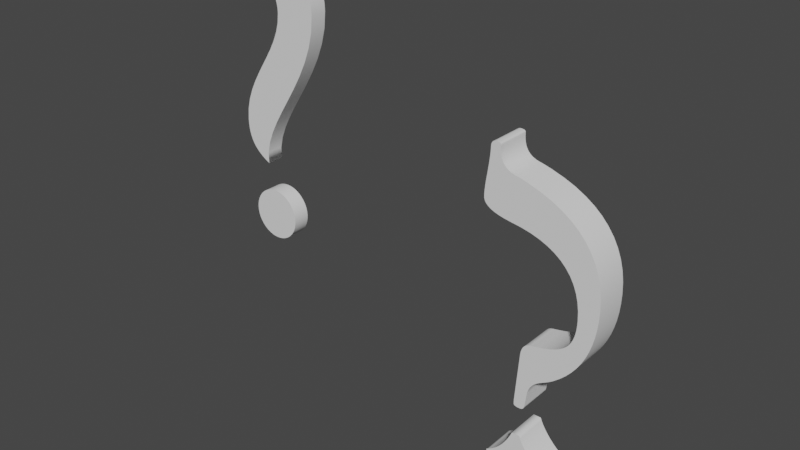 # Source: Question_mark.blend  (saved by Blender 2.81.16; exported with 4.5.12 LTS)
import bpy
from mathutils import Matrix  # noqa: F401  (used for matrix-valued properties, if any)

bpy.ops.wm.read_factory_settings(use_empty=True)
scene = bpy.context.scene
scene.name = 'Scene'

# ---- collections
col_collection = bpy.data.collections.new('Collection'); scene.collection.children.link(col_collection)

# ---- world
world_world = bpy.data.worlds.new('World'); scene.world = world_world
world_world.use_nodes = True; world_world.node_tree.nodes.clear()
_N = world_world.node_tree.nodes; _L = world_world.node_tree.links
n0 = _N.new('ShaderNodeOutputWorld'); n0.name = 'World Output'; n0.location = (300, 300)
n1 = _N.new('ShaderNodeBackground'); n1.name = 'Background'; n1.location = (10, 300)
n1.inputs[0].default_value = (0.05088, 0.05088, 0.05088, 1.0)
_L.new(n1.outputs[0], n0.inputs[0])
n0.is_active_output = True
world_world.color = (0.05088, 0.05088, 0.05088)
world_world.use_sun_shadow = False
world_world.sun_shadow_jitter_overblur = 0.0

# ---- meshes
me_text = bpy.data.meshes.new('Text')
me_text.from_pydata([(-0.03572, -0.1858, 0.02), (-0.03266, -0.1843, 0.02), (-0.02969, -0.1825, 0.02), (-0.02682, -0.1804, 0.02), (-0.02403, -0.1781, 0.02), (-0.02134, -0.1755, 0.02), (-0.01873, -0.1726, 0.02), (-0.01622, -0.1695, 0.02), (-0.0138, -0.166, 0.02), (-0.01147, -0.1623, 0.02), (-0.009227, -0.1583, 0.02), (-0.007077, -0.1541, 0.02), (-0.005018, -0.1495, 0.02), (0.0038, -0.1495, 0.02), (0.005111, -0.1527, 0.02), (0.006648, -0.1558, 0.02), (0.008413, -0.1589, 0.02), (0.0104, -0.162, 0.02), (0.01262, -0.1651, 0.02), (0.01507, -0.1682, 0.02), (0.01774, -0.1713, 0.02), (0.02064, -0.1743, 0.02), (0.02376, -0.1774, 0.02), (0.02711, -0.1804, 0.02), (0.03069, -0.1834, 0.02), (0.0345, -0.1864, 0.02), (0.0345, -0.193, 0.02), (0.03111, -0.1959, 0.02), (0.02793, -0.1988, 0.02), (0.02495, -0.2017, 0.02), (0.02216, -0.2046, 0.02), (0.01958, -0.2075, 0.02), (0.01719, -0.2103, 0.02), (0.015, -0.2132, 0.02), (0.01302, -0.216, 0.02), (0.01123, -0.2189, 0.02), (0.009642, -0.2217, 0.02), (0.008254, -0.2245, 0.02), (0.007066, -0.2272, 0.02), (-0.001426, -0.2272, 0.02), (-0.003061, -0.2235, 0.02), (-0.004918, -0.2199, 0.02), (-0.006998, -0.2164, 0.02), (-0.0093, -0.2132, 0.02), (-0.01182, -0.2101, 0.02), (-0.01457, -0.2072, 0.02), (-0.01754, -0.2045, 0.02), (-0.02073, -0.202, 0.02), (-0.02414, -0.1996, 0.02), (-0.02778, -0.1974, 0.02), (-0.03164, -0.1954, 0.02), (-0.03572, -0.1936, 0.02), (0.02535, -0.07407, 0.02), (0.0231, -0.07537, 0.02), (0.02102, -0.07674, 0.02), (0.01911, -0.0782, 0.02), (0.01737, -0.07973, 0.02), (0.01581, -0.08135, 0.02), (0.01441, -0.08305, 0.02), (0.01319, -0.08484, 0.02), (0.01215, -0.0867, 0.02), (0.01127, -0.08865, 0.02), (0.01057, -0.09068, 0.02), (0.01004, -0.09278, 0.02), (0.009678, -0.09498, 0.02), (0.007719, -0.1103, 0.02), (0.007578, -0.1112, 0.02), (0.007374, -0.1119, 0.02), (0.007106, -0.1126, 0.02), (0.006775, -0.1132, 0.02), (0.006381, -0.1138, 0.02), (0.005922, -0.1142, 0.02), (0.005401, -0.1146, 0.02), (0.004816, -0.115, 0.02), (0.004167, -0.1152, 0.02), (0.003455, -0.1154, 0.02), (0.002679, -0.1155, 0.02), (0.00184, -0.1155, 0.02), (0.0007448, -0.1155, 0.02), (-0.0002554, -0.1155, 0.02), (-0.00116, -0.1154, 0.02), (-0.00197, -0.1153, 0.02), (-0.002684, -0.1151, 0.02), (-0.003304, -0.1149, 0.02), (-0.003827, -0.1147, 0.02), (-0.004256, -0.1144, 0.02), (-0.004589, -0.1141, 0.02), (-0.004828, -0.1137, 0.02), (-0.00497, -0.1134, 0.02), (-0.005018, -0.1129, 0.02), (-0.005018, -0.108, 0.02), (-0.0007725, -0.05252, 0.02), (-0.0005412, -0.05026, 0.02), (-0.0001738, -0.04818, 0.02), (0.0003297, -0.04627, 0.02), (0.0009693, -0.04454, 0.02), (0.001745, -0.04297, 0.02), (0.002657, -0.04158, 0.02), (0.003704, -0.04036, 0.02), (0.004888, -0.03931, 0.02), (0.006208, -0.03844, 0.02), (0.007664, -0.03773, 0.02), (0.009256, -0.0372, 0.02), (0.01098, -0.03684, 0.02), (0.01132, -0.03679, 0.02), (0.01166, -0.03673, 0.02), (0.01203, -0.03666, 0.02), (0.0124, -0.03659, 0.02), (0.01279, -0.03651, 0.02), (0.01319, -0.03644, 0.02), (0.0136, -0.03635, 0.02), (0.01403, -0.03626, 0.02), (0.01447, -0.03617, 0.02), (0.01493, -0.03607, 0.02), (0.0154, -0.03597, 0.02), (0.01588, -0.03586, 0.02), (0.01971, -0.03517, 0.02), (0.02335, -0.03439, 0.02), (0.02681, -0.03353, 0.02), (0.03009, -0.03258, 0.02), (0.03318, -0.03155, 0.02), (0.03609, -0.03043, 0.02), (0.03882, -0.02924, 0.02), (0.04136, -0.02795, 0.02), (0.04371, -0.02659, 0.02), (0.04589, -0.02514, 0.02), (0.04788, -0.0236, 0.02), (0.04968, -0.02198, 0.02), (0.05133, -0.02023, 0.02), (0.05283, -0.01831, 0.02), (0.05419, -0.0162, 0.02), (0.0554, -0.01391, 0.02), (0.05647, -0.01144, 0.02), (0.0574, -0.008798, 0.02), (0.05819, -0.005973, 0.02), (0.05883, -0.002969, 0.02), (0.05933, 0.0002138, 0.02), (0.05969, 0.003576, 0.02), (0.0599, 0.007117, 0.02), (0.05997, 0.01084, 0.02), (0.0595, 0.02099, 0.02), (0.05809, 0.03045, 0.02), (0.05575, 0.03921, 0.02), (0.05246, 0.04727, 0.02), (0.04824, 0.05463, 0.02), (0.04307, 0.0613, 0.02), (0.03697, 0.06726, 0.02), (0.02993, 0.07253, 0.02), (0.02195, 0.07709, 0.02), (0.01303, 0.08096, 0.02), (0.003167, 0.08413, 0.02), (-0.007631, 0.08661, 0.02), (-0.007733, 0.08662, 0.02), (-0.008039, 0.08667, 0.02), (-0.008549, 0.08675, 0.02), (-0.009264, 0.08686, 0.02), (-0.01018, 0.087, 0.02), (-0.0113, 0.08718, 0.02), (-0.01263, 0.08738, 0.02), (-0.01416, 0.08762, 0.02), (-0.0159, 0.08789, 0.02), (-0.01784, 0.08819, 0.02), (-0.01998, 0.08853, 0.02), (-0.02233, 0.08889, 0.02), (-0.02692, 0.08971, 0.02), (-0.03111, 0.09063, 0.02), (-0.0349, 0.09167, 0.02), (-0.03829, 0.09281, 0.02), (-0.04129, 0.09406, 0.02), (-0.04388, 0.09542, 0.02), (-0.04608, 0.09689, 0.02), (-0.04787, 0.09847, 0.02), (-0.04927, 0.1002, 0.02), (-0.05027, 0.102, 0.02), (-0.05087, 0.1039, 0.02), (-0.05107, 0.1059, 0.02), (-0.05105, 0.1073, 0.02), (-0.051, 0.1089, 0.02), (-0.05092, 0.1105, 0.02), (-0.05081, 0.1122, 0.02), (-0.05067, 0.1139, 0.02), (-0.05049, 0.1158, 0.02), (-0.05029, 0.1177, 0.02), (-0.05005, 0.1197, 0.02), (-0.04978, 0.1217, 0.02), (-0.04948, 0.1239, 0.02), (-0.04915, 0.1261, 0.02), (-0.04878, 0.1284, 0.02), (-0.04836, 0.1312, 0.02), (-0.04797, 0.1339, 0.02), (-0.04762, 0.1363, 0.02), (-0.04729, 0.1386, 0.02), (-0.047, 0.1408, 0.02), (-0.04674, 0.1428, 0.02), (-0.04651, 0.1446, 0.02), (-0.04631, 0.1463, 0.02), (-0.04615, 0.1478, 0.02), (-0.04601, 0.1491, 0.02), (-0.04591, 0.1503, 0.02), (-0.04584, 0.1513, 0.02), (-0.04579, 0.152, 0.02), (-0.04574, 0.1526, 0.02), (-0.0457, 0.1533, 0.02), (-0.04566, 0.1539, 0.02), (-0.04563, 0.1545, 0.02), (-0.0456, 0.155, 0.02), (-0.04557, 0.1556, 0.02), (-0.04555, 0.1561, 0.02), (-0.04553, 0.1565, 0.02), (-0.04552, 0.157, 0.02), (-0.04552, 0.1574, 0.02), (-0.04551, 0.1578, 0.02), (-0.04547, 0.159, 0.02), (-0.04535, 0.1601, 0.02), (-0.04515, 0.1611, 0.02), (-0.04486, 0.162, 0.02), (-0.04449, 0.1628, 0.02), (-0.04404, 0.1634, 0.02), (-0.04351, 0.164, 0.02), (-0.0429, 0.1645, 0.02), (-0.04221, 0.1648, 0.02), (-0.04143, 0.1651, 0.02), (-0.04057, 0.1653, 0.02), (-0.03964, 0.1653, 0.02), (-0.0388, 0.1653, 0.02), (-0.03804, 0.1652, 0.02), (-0.03735, 0.1651, 0.02), (-0.03673, 0.165, 0.02), (-0.03619, 0.1649, 0.02), (-0.03572, 0.1647, 0.02), (-0.03532, 0.1644, 0.02), (-0.03499, 0.1642, 0.02), (-0.03474, 0.1638, 0.02), (-0.03456, 0.1635, 0.02), (-0.03445, 0.1631, 0.02), (-0.03441, 0.1627, 0.02), (-0.03441, 0.1601, 0.02), (-0.0343, 0.1571, 0.02), (-0.03396, 0.1543, 0.02), (-0.03339, 0.1517, 0.02), (-0.0326, 0.1493, 0.02), (-0.03158, 0.1471, 0.02), (-0.03033, 0.1451, 0.02), (-0.02885, 0.1434, 0.02), (-0.02715, 0.1418, 0.02), (-0.02523, 0.1404, 0.02), (-0.02307, 0.1393, 0.02), (-0.02069, 0.1383, 0.02), (-0.01808, 0.1376, 0.02), (-0.01662, 0.1372, 0.02), (-0.01519, 0.1369, 0.02), (-0.01377, 0.1366, 0.02), (-0.01238, 0.1362, 0.02), (-0.01102, 0.1359, 0.02), (-0.009672, 0.1355, 0.02), (-0.00835, 0.1352, 0.02), (-0.00705, 0.1348, 0.02), (-0.005773, 0.1344, 0.02), (-0.004519, 0.1341, 0.02), (-0.003288, 0.1337, 0.02), (-0.002079, 0.1333, 0.02), (0.01138, 0.1287, 0.02), (0.02367, 0.1234, 0.02), (0.03478, 0.1173, 0.02), (0.04473, 0.1106, 0.02), (0.05351, 0.1031, 0.02), (0.06112, 0.09485, 0.02), (0.06755, 0.08592, 0.02), (0.07282, 0.07626, 0.02), (0.07691, 0.06589, 0.02), (0.07984, 0.05479, 0.02), (0.08159, 0.04297, 0.02), (0.08218, 0.03043, 0.02), (0.08188, 0.02003, 0.02), (0.08097, 0.01007, 0.02), (0.07947, 0.0005302, 0.02), (0.07735, -0.008576, 0.02), (0.07464, -0.01725, 0.02), (0.07132, -0.02549, 0.02), (0.0674, -0.03331, 0.02), (0.06288, -0.04069, 0.02), (0.05775, -0.04764, 0.02), (0.05202, -0.05416, 0.02), (0.04568, -0.06025, 0.02), (0.03874, -0.06591, 0.02), (0.038, -0.06646, 0.02), (0.03719, -0.06704, 0.02), (0.03632, -0.06764, 0.02), (0.03537, -0.06827, 0.02), (0.03436, -0.06891, 0.02), (0.03327, -0.06958, 0.02), (0.03212, -0.07028, 0.02), (0.03091, -0.07099, 0.02), (0.02962, -0.07173, 0.02), (0.02827, -0.07249, 0.02), (0.02684, -0.07327, 0.02), (-0.03572, -0.1858, -0.02), (-0.03266, -0.1843, -0.02), (-0.02969, -0.1825, -0.02), (-0.02682, -0.1804, -0.02), (-0.02403, -0.1781, -0.02), (-0.02134, -0.1755, -0.02), (-0.01873, -0.1726, -0.02), (-0.01622, -0.1695, -0.02), (-0.0138, -0.166, -0.02), (-0.01147, -0.1623, -0.02), (-0.009227, -0.1583, -0.02), (-0.007077, -0.1541, -0.02), (-0.005018, -0.1495, -0.02), (0.0038, -0.1495, -0.02), (0.005111, -0.1527, -0.02), (0.006648, -0.1558, -0.02), (0.008413, -0.1589, -0.02), (0.0104, -0.162, -0.02), (0.01262, -0.1651, -0.02), (0.01507, -0.1682, -0.02), (0.01774, -0.1713, -0.02), (0.02064, -0.1743, -0.02), (0.02376, -0.1774, -0.02), (0.02711, -0.1804, -0.02), (0.03069, -0.1834, -0.02), (0.0345, -0.1864, -0.02), (0.0345, -0.193, -0.02), (0.03111, -0.1959, -0.02), (0.02793, -0.1988, -0.02), (0.02495, -0.2017, -0.02), (0.02216, -0.2046, -0.02), (0.01958, -0.2075, -0.02), (0.01719, -0.2103, -0.02), (0.015, -0.2132, -0.02), (0.01302, -0.216, -0.02), (0.01123, -0.2189, -0.02), (0.009642, -0.2217, -0.02), (0.008254, -0.2245, -0.02), (0.007066, -0.2272, -0.02), (-0.001426, -0.2272, -0.02), (-0.003061, -0.2235, -0.02), (-0.004918, -0.2199, -0.02), (-0.006998, -0.2164, -0.02), (-0.0093, -0.2132, -0.02), (-0.01182, -0.2101, -0.02), (-0.01457, -0.2072, -0.02), (-0.01754, -0.2045, -0.02), (-0.02073, -0.202, -0.02), (-0.02414, -0.1996, -0.02), (-0.02778, -0.1974, -0.02), (-0.03164, -0.1954, -0.02), (-0.03572, -0.1936, -0.02), (0.02535, -0.07407, -0.02), (0.0231, -0.07537, -0.02), (0.02102, -0.07674, -0.02), (0.01911, -0.0782, -0.02), (0.01737, -0.07973, -0.02), (0.01581, -0.08135, -0.02), (0.01441, -0.08305, -0.02), (0.01319, -0.08484, -0.02), (0.01215, -0.0867, -0.02), (0.01127, -0.08865, -0.02), (0.01057, -0.09068, -0.02), (0.01004, -0.09278, -0.02), (0.009678, -0.09498, -0.02), (0.007719, -0.1103, -0.02), (0.007578, -0.1112, -0.02), (0.007374, -0.1119, -0.02), (0.007106, -0.1126, -0.02), (0.006775, -0.1132, -0.02), (0.006381, -0.1138, -0.02), (0.005922, -0.1142, -0.02), (0.005401, -0.1146, -0.02), (0.004816, -0.115, -0.02), (0.004167, -0.1152, -0.02), (0.003455, -0.1154, -0.02), (0.002679, -0.1155, -0.02), (0.00184, -0.1155, -0.02), (0.0007448, -0.1155, -0.02), (-0.0002554, -0.1155, -0.02), (-0.00116, -0.1154, -0.02), (-0.00197, -0.1153, -0.02), (-0.002684, -0.1151, -0.02), (-0.003304, -0.1149, -0.02), (-0.003827, -0.1147, -0.02), (-0.004256, -0.1144, -0.02), (-0.004589, -0.1141, -0.02), (-0.004828, -0.1137, -0.02), (-0.00497, -0.1134, -0.02), (-0.005018, -0.1129, -0.02), (-0.005018, -0.108, -0.02), (-0.0007725, -0.05252, -0.02), (-0.0005412, -0.05026, -0.02), (-0.0001738, -0.04818, -0.02), (0.0003297, -0.04627, -0.02), (0.0009693, -0.04454, -0.02), (0.001745, -0.04297, -0.02), (0.002657, -0.04158, -0.02), (0.003704, -0.04036, -0.02), (0.004888, -0.03931, -0.02), (0.006208, -0.03844, -0.02), (0.007664, -0.03773, -0.02), (0.009256, -0.0372, -0.02), (0.01098, -0.03684, -0.02), (0.01132, -0.03679, -0.02), (0.01166, -0.03673, -0.02), (0.01203, -0.03666, -0.02), (0.0124, -0.03659, -0.02), (0.01279, -0.03651, -0.02), (0.01319, -0.03644, -0.02), (0.0136, -0.03635, -0.02), (0.01403, -0.03626, -0.02), (0.01447, -0.03617, -0.02), (0.01493, -0.03607, -0.02), (0.0154, -0.03597, -0.02), (0.01588, -0.03586, -0.02), (0.01971, -0.03517, -0.02), (0.02335, -0.03439, -0.02), (0.02681, -0.03353, -0.02), (0.03009, -0.03258, -0.02), (0.03318, -0.03155, -0.02), (0.03609, -0.03043, -0.02), (0.03882, -0.02924, -0.02), (0.04136, -0.02795, -0.02), (0.04371, -0.02659, -0.02), (0.04589, -0.02514, -0.02), (0.04788, -0.0236, -0.02), (0.04968, -0.02198, -0.02), (0.05133, -0.02023, -0.02), (0.05283, -0.01831, -0.02), (0.05419, -0.0162, -0.02), (0.0554, -0.01391, -0.02), (0.05647, -0.01144, -0.02), (0.0574, -0.008798, -0.02), (0.05819, -0.005973, -0.02), (0.05883, -0.002969, -0.02), (0.05933, 0.0002138, -0.02), (0.05969, 0.003576, -0.02), (0.0599, 0.007117, -0.02), (0.05997, 0.01084, -0.02), (0.0595, 0.02099, -0.02), (0.05809, 0.03045, -0.02), (0.05575, 0.03921, -0.02), (0.05246, 0.04727, -0.02), (0.04824, 0.05463, -0.02), (0.04307, 0.0613, -0.02), (0.03697, 0.06726, -0.02), (0.02993, 0.07253, -0.02), (0.02195, 0.07709, -0.02), (0.01303, 0.08096, -0.02), (0.003167, 0.08413, -0.02), (-0.007631, 0.08661, -0.02), (-0.007733, 0.08662, -0.02), (-0.008039, 0.08667, -0.02), (-0.008549, 0.08675, -0.02), (-0.009264, 0.08686, -0.02), (-0.01018, 0.087, -0.02), (-0.0113, 0.08718, -0.02), (-0.01263, 0.08738, -0.02), (-0.01416, 0.08762, -0.02), (-0.0159, 0.08789, -0.02), (-0.01784, 0.08819, -0.02), (-0.01998, 0.08853, -0.02), (-0.02233, 0.08889, -0.02), (-0.02692, 0.08971, -0.02), (-0.03111, 0.09063, -0.02), (-0.0349, 0.09167, -0.02), (-0.03829, 0.09281, -0.02), (-0.04129, 0.09406, -0.02), (-0.04388, 0.09542, -0.02), (-0.04608, 0.09689, -0.02), (-0.04787, 0.09847, -0.02), (-0.04927, 0.1002, -0.02), (-0.05027, 0.102, -0.02), (-0.05087, 0.1039, -0.02), (-0.05107, 0.1059, -0.02), (-0.05105, 0.1073, -0.02), (-0.051, 0.1089, -0.02), (-0.05092, 0.1105, -0.02), (-0.05081, 0.1122, -0.02), (-0.05067, 0.1139, -0.02), (-0.05049, 0.1158, -0.02), (-0.05029, 0.1177, -0.02), (-0.05005, 0.1197, -0.02), (-0.04978, 0.1217, -0.02), (-0.04948, 0.1239, -0.02), (-0.04915, 0.1261, -0.02), (-0.04878, 0.1284, -0.02), (-0.04836, 0.1312, -0.02), (-0.04797, 0.1339, -0.02), (-0.04762, 0.1363, -0.02), (-0.04729, 0.1386, -0.02), (-0.047, 0.1408, -0.02), (-0.04674, 0.1428, -0.02), (-0.04651, 0.1446, -0.02), (-0.04631, 0.1463, -0.02), (-0.04615, 0.1478, -0.02), (-0.04601, 0.1491, -0.02), (-0.04591, 0.1503, -0.02), (-0.04584, 0.1513, -0.02), (-0.04579, 0.152, -0.02), (-0.04574, 0.1526, -0.02), (-0.0457, 0.1533, -0.02), (-0.04566, 0.1539, -0.02), (-0.04563, 0.1545, -0.02), (-0.0456, 0.155, -0.02), (-0.04557, 0.1556, -0.02), (-0.04555, 0.1561, -0.02), (-0.04553, 0.1565, -0.02), (-0.04552, 0.157, -0.02), (-0.04552, 0.1574, -0.02), (-0.04551, 0.1578, -0.02), (-0.04547, 0.159, -0.02), (-0.04535, 0.1601, -0.02), (-0.04515, 0.1611, -0.02), (-0.04486, 0.162, -0.02), (-0.04449, 0.1628, -0.02), (-0.04404, 0.1634, -0.02), (-0.04351, 0.164, -0.02), (-0.0429, 0.1645, -0.02), (-0.04221, 0.1648, -0.02), (-0.04143, 0.1651, -0.02), (-0.04057, 0.1653, -0.02), (-0.03964, 0.1653, -0.02), (-0.0388, 0.1653, -0.02), (-0.03804, 0.1652, -0.02), (-0.03735, 0.1651, -0.02), (-0.03673, 0.165, -0.02), (-0.03619, 0.1649, -0.02), (-0.03572, 0.1647, -0.02), (-0.03532, 0.1644, -0.02), (-0.03499, 0.1642, -0.02), (-0.03474, 0.1638, -0.02), (-0.03456, 0.1635, -0.02), (-0.03445, 0.1631, -0.02), (-0.03441, 0.1627, -0.02), (-0.03441, 0.1601, -0.02), (-0.0343, 0.1571, -0.02), (-0.03396, 0.1543, -0.02), (-0.03339, 0.1517, -0.02), (-0.0326, 0.1493, -0.02), (-0.03158, 0.1471, -0.02), (-0.03033, 0.1451, -0.02), (-0.02885, 0.1434, -0.02), (-0.02715, 0.1418, -0.02), (-0.02523, 0.1404, -0.02), (-0.02307, 0.1393, -0.02), (-0.02069, 0.1383, -0.02), (-0.01808, 0.1376, -0.02), (-0.01662, 0.1372, -0.02), (-0.01519, 0.1369, -0.02), (-0.01377, 0.1366, -0.02), (-0.01238, 0.1362, -0.02), (-0.01102, 0.1359, -0.02), (-0.009672, 0.1355, -0.02), (-0.00835, 0.1352, -0.02), (-0.00705, 0.1348, -0.02), (-0.005773, 0.1344, -0.02), (-0.004519, 0.1341, -0.02), (-0.003288, 0.1337, -0.02), (-0.002079, 0.1333, -0.02), (0.01138, 0.1287, -0.02), (0.02367, 0.1234, -0.02), (0.03478, 0.1173, -0.02), (0.04473, 0.1106, -0.02), (0.05351, 0.1031, -0.02), (0.06112, 0.09485, -0.02), (0.06755, 0.08592, -0.02), (0.07282, 0.07626, -0.02), (0.07691, 0.06589, -0.02), (0.07984, 0.05479, -0.02), (0.08159, 0.04297, -0.02), (0.08218, 0.03043, -0.02), (0.08188, 0.02003, -0.02), (0.08097, 0.01007, -0.02), (0.07947, 0.0005302, -0.02), (0.07735, -0.008576, -0.02), (0.07464, -0.01725, -0.02), (0.07132, -0.02549, -0.02), (0.0674, -0.03331, -0.02), (0.06288, -0.04069, -0.02), (0.05775, -0.04764, -0.02), (0.05202, -0.05416, -0.02), (0.04568, -0.06025, -0.02), (0.03874, -0.06591, -0.02), (0.038, -0.06646, -0.02), (0.03719, -0.06704, -0.02), (0.03632, -0.06764, -0.02), (0.03537, -0.06827, -0.02), (0.03436, -0.06891, -0.02), (0.03327, -0.06958, -0.02), (0.03212, -0.07028, -0.02), (0.03091, -0.07099, -0.02), (0.02962, -0.07173, -0.02), (0.02827, -0.07249, -0.02), (0.02684, -0.07327, -0.02), (-0.03572, -0.1858, -0.02), (-0.03572, -0.1858, 0.02), (-0.03266, -0.1843, -0.02), (-0.03266, -0.1843, 0.02), (-0.02969, -0.1825, -0.02), (-0.02969, -0.1825, 0.02), (-0.02682, -0.1804, -0.02), (-0.02682, -0.1804, 0.02), (-0.02403, -0.1781, -0.02), (-0.02403, -0.1781, 0.02), (-0.02134, -0.1755, -0.02), (-0.02134, -0.1755, 0.02), (-0.01873, -0.1726, -0.02), (-0.01873, -0.1726, 0.02), (-0.01622, -0.1695, -0.02), (-0.01622, -0.1695, 0.02), (-0.0138, -0.166, -0.02), (-0.0138, -0.166, 0.02), (-0.01147, -0.1623, -0.02), (-0.01147, -0.1623, 0.02), (-0.009227, -0.1583, -0.02), (-0.009227, -0.1583, 0.02), (-0.007077, -0.1541, -0.02), (-0.007077, -0.1541, 0.02), (-0.005018, -0.1495, -0.02), (-0.005018, -0.1495, 0.02), (0.0038, -0.1495, -0.02), (0.0038, -0.1495, 0.02), (0.005111, -0.1527, -0.02), (0.005111, -0.1527, 0.02), (0.006648, -0.1558, -0.02), (0.006648, -0.1558, 0.02), (0.008413, -0.1589, -0.02), (0.008413, -0.1589, 0.02), (0.0104, -0.162, -0.02), (0.0104, -0.162, 0.02), (0.01262, -0.1651, -0.02), (0.01262, -0.1651, 0.02), (0.01507, -0.1682, -0.02), (0.01507, -0.1682, 0.02), (0.01774, -0.1713, -0.02), (0.01774, -0.1713, 0.02), (0.02064, -0.1743, -0.02), (0.02064, -0.1743, 0.02), (0.02376, -0.1774, -0.02), (0.02376, -0.1774, 0.02), (0.02711, -0.1804, -0.02), (0.02711, -0.1804, 0.02), (0.03069, -0.1834, -0.02), (0.03069, -0.1834, 0.02), (0.0345, -0.1864, -0.02), (0.0345, -0.1864, 0.02), (0.0345, -0.193, -0.02), (0.0345, -0.193, 0.02), (0.03111, -0.1959, -0.02), (0.03111, -0.1959, 0.02), (0.02793, -0.1988, -0.02), (0.02793, -0.1988, 0.02), (0.02495, -0.2017, -0.02), (0.02495, -0.2017, 0.02), (0.02216, -0.2046, -0.02), (0.02216, -0.2046, 0.02), (0.01958, -0.2075, -0.02), (0.01958, -0.2075, 0.02), (0.01719, -0.2103, -0.02), (0.01719, -0.2103, 0.02), (0.015, -0.2132, -0.02), (0.015, -0.2132, 0.02), (0.01302, -0.216, -0.02), (0.01302, -0.216, 0.02), (0.01123, -0.2189, -0.02), (0.01123, -0.2189, 0.02), (0.009642, -0.2217, -0.02), (0.009642, -0.2217, 0.02), (0.008254, -0.2245, -0.02), (0.008254, -0.2245, 0.02), (0.007066, -0.2272, -0.02), (0.007066, -0.2272, 0.02), (-0.001426, -0.2272, -0.02), (-0.001426, -0.2272, 0.02), (-0.003061, -0.2235, -0.02), (-0.003061, -0.2235, 0.02), (-0.004918, -0.2199, -0.02), (-0.004918, -0.2199, 0.02), (-0.006998, -0.2164, -0.02), (-0.006998, -0.2164, 0.02), (-0.0093, -0.2132, -0.02), (-0.0093, -0.2132, 0.02), (-0.01182, -0.2101, -0.02), (-0.01182, -0.2101, 0.02), (-0.01457, -0.2072, -0.02), (-0.01457, -0.2072, 0.02), (-0.01754, -0.2045, -0.02), (-0.01754, -0.2045, 0.02), (-0.02073, -0.202, -0.02), (-0.02073, -0.202, 0.02), (-0.02414, -0.1996, -0.02), (-0.02414, -0.1996, 0.02), (-0.02778, -0.1974, -0.02), (-0.02778, -0.1974, 0.02), (-0.03164, -0.1954, -0.02), (-0.03164, -0.1954, 0.02), (-0.03572, -0.1936, -0.02), (-0.03572, -0.1936, 0.02), (0.02535, -0.07407, -0.02), (0.02535, -0.07407, 0.02), (0.0231, -0.07537, -0.02), (0.0231, -0.07537, 0.02), (0.02102, -0.07674, -0.02), (0.02102, -0.07674, 0.02), (0.01911, -0.0782, -0.02), (0.01911, -0.0782, 0.02), (0.01737, -0.07973, -0.02), (0.01737, -0.07973, 0.02), (0.01581, -0.08135, -0.02), (0.01581, -0.08135, 0.02), (0.01441, -0.08305, -0.02), (0.01441, -0.08305, 0.02), (0.01319, -0.08484, -0.02), (0.01319, -0.08484, 0.02), (0.01215, -0.0867, -0.02), (0.01215, -0.0867, 0.02), (0.01127, -0.08865, -0.02), (0.01127, -0.08865, 0.02), (0.01057, -0.09068, -0.02), (0.01057, -0.09068, 0.02), (0.01004, -0.09278, -0.02), (0.01004, -0.09278, 0.02), (0.009678, -0.09498, -0.02), (0.009678, -0.09498, 0.02), (0.007719, -0.1103, -0.02), (0.007719, -0.1103, 0.02), (0.007578, -0.1112, -0.02), (0.007578, -0.1112, 0.02), (0.007374, -0.1119, -0.02), (0.007374, -0.1119, 0.02), (0.007106, -0.1126, -0.02), (0.007106, -0.1126, 0.02), (0.006775, -0.1132, -0.02), (0.006775, -0.1132, 0.02), (0.006381, -0.1138, -0.02), (0.006381, -0.1138, 0.02), (0.005922, -0.1142, -0.02), (0.005922, -0.1142, 0.02), (0.005401, -0.1146, -0.02), (0.005401, -0.1146, 0.02), (0.004816, -0.115, -0.02), (0.004816, -0.115, 0.02), (0.004167, -0.1152, -0.02), (0.004167, -0.1152, 0.02), (0.003455, -0.1154, -0.02), (0.003455, -0.1154, 0.02), (0.002679, -0.1155, -0.02), (0.002679, -0.1155, 0.02), (0.00184, -0.1155, -0.02), (0.00184, -0.1155, 0.02), (0.0007448, -0.1155, -0.02), (0.0007448, -0.1155, 0.02), (-0.0002554, -0.1155, -0.02), (-0.0002554, -0.1155, 0.02), (-0.00116, -0.1154, -0.02), (-0.00116, -0.1154, 0.02), (-0.00197, -0.1153, -0.02), (-0.00197, -0.1153, 0.02), (-0.002684, -0.1151, -0.02), (-0.002684, -0.1151, 0.02), (-0.003304, -0.1149, -0.02), (-0.003304, -0.1149, 0.02), (-0.003827, -0.1147, -0.02), (-0.003827, -0.1147, 0.02), (-0.004256, -0.1144, -0.02), (-0.004256, -0.1144, 0.02), (-0.004589, -0.1141, -0.02), (-0.004589, -0.1141, 0.02), (-0.004828, -0.1137, -0.02), (-0.004828, -0.1137, 0.02), (-0.00497, -0.1134, -0.02), (-0.00497, -0.1134, 0.02), (-0.005018, -0.1129, -0.02), (-0.005018, -0.1129, 0.02), (-0.005018, -0.108, -0.02), (-0.005018, -0.108, 0.02), (-0.0007725, -0.05252, -0.02), (-0.0007725, -0.05252, 0.02), (-0.0005412, -0.05026, -0.02), (-0.0005412, -0.05026, 0.02), (-0.0001738, -0.04818, -0.02), (-0.0001738, -0.04818, 0.02), (0.0003297, -0.04627, -0.02), (0.0003297, -0.04627, 0.02), (0.0009693, -0.04454, -0.02), (0.0009693, -0.04454, 0.02), (0.001745, -0.04297, -0.02), (0.001745, -0.04297, 0.02), (0.002657, -0.04158, -0.02), (0.002657, -0.04158, 0.02), (0.003704, -0.04036, -0.02), (0.003704, -0.04036, 0.02), (0.004888, -0.03931, -0.02), (0.004888, -0.03931, 0.02), (0.006208, -0.03844, -0.02), (0.006208, -0.03844, 0.02), (0.007664, -0.03773, -0.02), (0.007664, -0.03773, 0.02), (0.009256, -0.0372, -0.02), (0.009256, -0.0372, 0.02), (0.01098, -0.03684, -0.02), (0.01098, -0.03684, 0.02), (0.01132, -0.03679, -0.02), (0.01132, -0.03679, 0.02), (0.01166, -0.03673, -0.02), (0.01166, -0.03673, 0.02), (0.01203, -0.03666, -0.02), (0.01203, -0.03666, 0.02), (0.0124, -0.03659, -0.02), (0.0124, -0.03659, 0.02), (0.01279, -0.03651, -0.02), (0.01279, -0.03651, 0.02), (0.01319, -0.03644, -0.02), (0.01319, -0.03644, 0.02), (0.0136, -0.03635, -0.02), (0.0136, -0.03635, 0.02), (0.01403, -0.03626, -0.02), (0.01403, -0.03626, 0.02), (0.01447, -0.03617, -0.02), (0.01447, -0.03617, 0.02), (0.01493, -0.03607, -0.02), (0.01493, -0.03607, 0.02), (0.0154, -0.03597, -0.02), (0.0154, -0.03597, 0.02), (0.01588, -0.03586, -0.02), (0.01588, -0.03586, 0.02), (0.01971, -0.03517, -0.02), (0.01971, -0.03517, 0.02), (0.02335, -0.03439, -0.02), (0.02335, -0.03439, 0.02), (0.02681, -0.03353, -0.02), (0.02681, -0.03353, 0.02), (0.03009, -0.03258, -0.02), (0.03009, -0.03258, 0.02), (0.03318, -0.03155, -0.02), (0.03318, -0.03155, 0.02), (0.03609, -0.03043, -0.02), (0.03609, -0.03043, 0.02), (0.03882, -0.02924, -0.02), (0.03882, -0.02924, 0.02), (0.04136, -0.02795, -0.02), (0.04136, -0.02795, 0.02), (0.04371, -0.02659, -0.02), (0.04371, -0.02659, 0.02), (0.04589, -0.02514, -0.02), (0.04589, -0.02514, 0.02), (0.04788, -0.0236, -0.02), (0.04788, -0.0236, 0.02), (0.04968, -0.02198, -0.02), (0.04968, -0.02198, 0.02), (0.05133, -0.02023, -0.02), (0.05133, -0.02023, 0.02), (0.05283, -0.01831, -0.02), (0.05283, -0.01831, 0.02), (0.05419, -0.0162, -0.02), (0.05419, -0.0162, 0.02), (0.0554, -0.01391, -0.02), (0.0554, -0.01391, 0.02), (0.05647, -0.01144, -0.02), (0.05647, -0.01144, 0.02), (0.0574, -0.008798, -0.02), (0.0574, -0.008798, 0.02), (0.05819, -0.005973, -0.02), (0.05819, -0.005973, 0.02), (0.05883, -0.002969, -0.02), (0.05883, -0.002969, 0.02), (0.05933, 0.0002138, -0.02), (0.05933, 0.0002138, 0.02), (0.05969, 0.003576, -0.02), (0.05969, 0.003576, 0.02), (0.0599, 0.007117, -0.02), (0.0599, 0.007117, 0.02), (0.05997, 0.01084, -0.02), (0.05997, 0.01084, 0.02), (0.0595, 0.02099, -0.02), (0.0595, 0.02099, 0.02), (0.05809, 0.03045, -0.02), (0.05809, 0.03045, 0.02), (0.05575, 0.03921, -0.02), (0.05575, 0.03921, 0.02), (0.05246, 0.04727, -0.02), (0.05246, 0.04727, 0.02), (0.04824, 0.05463, -0.02), (0.04824, 0.05463, 0.02), (0.04307, 0.0613, -0.02), (0.04307, 0.0613, 0.02), (0.03697, 0.06726, -0.02), (0.03697, 0.06726, 0.02), (0.02993, 0.07253, -0.02), (0.02993, 0.07253, 0.02), (0.02195, 0.07709, -0.02), (0.02195, 0.07709, 0.02), (0.01303, 0.08096, -0.02), (0.01303, 0.08096, 0.02), (0.003167, 0.08413, -0.02), (0.003167, 0.08413, 0.02), (-0.007631, 0.08661, -0.02), (-0.007631, 0.08661, 0.02), (-0.007733, 0.08662, -0.02), (-0.007733, 0.08662, 0.02), (-0.008039, 0.08667, -0.02), (-0.008039, 0.08667, 0.02), (-0.008549, 0.08675, -0.02), (-0.008549, 0.08675, 0.02), (-0.009264, 0.08686, -0.02), (-0.009264, 0.08686, 0.02), (-0.01018, 0.087, -0.02), (-0.01018, 0.087, 0.02), (-0.0113, 0.08718, -0.02), (-0.0113, 0.08718, 0.02), (-0.01263, 0.08738, -0.02), (-0.01263, 0.08738, 0.02), (-0.01416, 0.08762, -0.02), (-0.01416, 0.08762, 0.02), (-0.0159, 0.08789, -0.02), (-0.0159, 0.08789, 0.02), (-0.01784, 0.08819, -0.02), (-0.01784, 0.08819, 0.02), (-0.01998, 0.08853, -0.02), (-0.01998, 0.08853, 0.02), (-0.02233, 0.08889, -0.02), (-0.02233, 0.08889, 0.02), (-0.02692, 0.08971, -0.02), (-0.02692, 0.08971, 0.02), (-0.03111, 0.09063, -0.02), (-0.03111, 0.09063, 0.02), (-0.0349, 0.09167, -0.02), (-0.0349, 0.09167, 0.02), (-0.03829, 0.09281, -0.02), (-0.03829, 0.09281, 0.02), (-0.04129, 0.09406, -0.02), (-0.04129, 0.09406, 0.02), (-0.04388, 0.09542, -0.02), (-0.04388, 0.09542, 0.02), (-0.04608, 0.09689, -0.02), (-0.04608, 0.09689, 0.02), (-0.04787, 0.09847, -0.02), (-0.04787, 0.09847, 0.02), (-0.04927, 0.1002, -0.02), (-0.04927, 0.1002, 0.02), (-0.05027, 0.102, -0.02), (-0.05027, 0.102, 0.02), (-0.05087, 0.1039, -0.02), (-0.05087, 0.1039, 0.02), (-0.05107, 0.1059, -0.02), (-0.05107, 0.1059, 0.02), (-0.05105, 0.1073, -0.02), (-0.05105, 0.1073, 0.02), (-0.051, 0.1089, -0.02), (-0.051, 0.1089, 0.02), (-0.05092, 0.1105, -0.02), (-0.05092, 0.1105, 0.02), (-0.05081, 0.1122, -0.02), (-0.05081, 0.1122, 0.02), (-0.05067, 0.1139, -0.02), (-0.05067, 0.1139, 0.02), (-0.05049, 0.1158, -0.02), (-0.05049, 0.1158, 0.02), (-0.05029, 0.1177, -0.02), (-0.05029, 0.1177, 0.02), (-0.05005, 0.1197, -0.02), (-0.05005, 0.1197, 0.02), (-0.04978, 0.1217, -0.02), (-0.04978, 0.1217, 0.02), (-0.04948, 0.1239, -0.02), (-0.04948, 0.1239, 0.02), (-0.04915, 0.1261, -0.02), (-0.04915, 0.1261, 0.02), (-0.04878, 0.1284, -0.02), (-0.04878, 0.1284, 0.02), (-0.04836, 0.1312, -0.02), (-0.04836, 0.1312, 0.02), (-0.04797, 0.1339, -0.02), (-0.04797, 0.1339, 0.02), (-0.04762, 0.1363, -0.02), (-0.04762, 0.1363, 0.02), (-0.04729, 0.1386, -0.02), (-0.04729, 0.1386, 0.02), (-0.047, 0.1408, -0.02), (-0.047, 0.1408, 0.02), (-0.04674, 0.1428, -0.02), (-0.04674, 0.1428, 0.02), (-0.04651, 0.1446, -0.02), (-0.04651, 0.1446, 0.02), (-0.04631, 0.1463, -0.02), (-0.04631, 0.1463, 0.02), (-0.04615, 0.1478, -0.02), (-0.04615, 0.1478, 0.02), (-0.04601, 0.1491, -0.02), (-0.04601, 0.1491, 0.02), (-0.04591, 0.1503, -0.02), (-0.04591, 0.1503, 0.02), (-0.04584, 0.1513, -0.02), (-0.04584, 0.1513, 0.02), (-0.04579, 0.152, -0.02), (-0.04579, 0.152, 0.02), (-0.04574, 0.1526, -0.02), (-0.04574, 0.1526, 0.02), (-0.0457, 0.1533, -0.02), (-0.0457, 0.1533, 0.02), (-0.04566, 0.1539, -0.02), (-0.04566, 0.1539, 0.02), (-0.04563, 0.1545, -0.02), (-0.04563, 0.1545, 0.02), (-0.0456, 0.155, -0.02), (-0.0456, 0.155, 0.02), (-0.04557, 0.1556, -0.02), (-0.04557, 0.1556, 0.02), (-0.04555, 0.1561, -0.02), (-0.04555, 0.1561, 0.02), (-0.04553, 0.1565, -0.02), (-0.04553, 0.1565, 0.02), (-0.04552, 0.157, -0.02), (-0.04552, 0.157, 0.02), (-0.04552, 0.1574, -0.02), (-0.04552, 0.1574, 0.02), (-0.04551, 0.1578, -0.02), (-0.04551, 0.1578, 0.02), (-0.04547, 0.159, -0.02), (-0.04547, 0.159, 0.02), (-0.04535, 0.1601, -0.02), (-0.04535, 0.1601, 0.02), (-0.04515, 0.1611, -0.02), (-0.04515, 0.1611, 0.02), (-0.04486, 0.162, -0.02), (-0.04486, 0.162, 0.02), (-0.04449, 0.1628, -0.02), (-0.04449, 0.1628, 0.02), (-0.04404, 0.1634, -0.02), (-0.04404, 0.1634, 0.02), (-0.04351, 0.164, -0.02), (-0.04351, 0.164, 0.02), (-0.0429, 0.1645, -0.02), (-0.0429, 0.1645, 0.02), (-0.04221, 0.1648, -0.02), (-0.04221, 0.1648, 0.02), (-0.04143, 0.1651, -0.02), (-0.04143, 0.1651, 0.02), (-0.04057, 0.1653, -0.02), (-0.04057, 0.1653, 0.02), (-0.03964, 0.1653, -0.02), (-0.03964, 0.1653, 0.02), (-0.0388, 0.1653, -0.02), (-0.0388, 0.1653, 0.02), (-0.03804, 0.1652, -0.02), (-0.03804, 0.1652, 0.02), (-0.03735, 0.1651, -0.02), (-0.03735, 0.1651, 0.02), (-0.03673, 0.165, -0.02), (-0.03673, 0.165, 0.02), (-0.03619, 0.1649, -0.02), (-0.03619, 0.1649, 0.02), (-0.03572, 0.1647, -0.02), (-0.03572, 0.1647, 0.02), (-0.03532, 0.1644, -0.02), (-0.03532, 0.1644, 0.02), (-0.03499, 0.1642, -0.02), (-0.03499, 0.1642, 0.02), (-0.03474, 0.1638, -0.02), (-0.03474, 0.1638, 0.02), (-0.03456, 0.1635, -0.02), (-0.03456, 0.1635, 0.02), (-0.03445, 0.1631, -0.02), (-0.03445, 0.1631, 0.02), (-0.03441, 0.1627, -0.02), (-0.03441, 0.1627, 0.02), (-0.03441, 0.1601, -0.02), (-0.03441, 0.1601, 0.02), (-0.0343, 0.1571, -0.02), (-0.0343, 0.1571, 0.02), (-0.03396, 0.1543, -0.02), (-0.03396, 0.1543, 0.02), (-0.03339, 0.1517, -0.02), (-0.03339, 0.1517, 0.02), (-0.0326, 0.1493, -0.02), (-0.0326, 0.1493, 0.02), (-0.03158, 0.1471, -0.02), (-0.03158, 0.1471, 0.02), (-0.03033, 0.1451, -0.02), (-0.03033, 0.1451, 0.02), (-0.02885, 0.1434, -0.02), (-0.02885, 0.1434, 0.02), (-0.02715, 0.1418, -0.02), (-0.02715, 0.1418, 0.02), (-0.02523, 0.1404, -0.02), (-0.02523, 0.1404, 0.02), (-0.02307, 0.1393, -0.02), (-0.02307, 0.1393, 0.02), (-0.02069, 0.1383, -0.02), (-0.02069, 0.1383, 0.02), (-0.01808, 0.1376, -0.02), (-0.01808, 0.1376, 0.02), (-0.01662, 0.1372, -0.02), (-0.01662, 0.1372, 0.02), (-0.01519, 0.1369, -0.02), (-0.01519, 0.1369, 0.02), (-0.01377, 0.1366, -0.02), (-0.01377, 0.1366, 0.02), (-0.01238, 0.1362, -0.02), (-0.01238, 0.1362, 0.02), (-0.01102, 0.1359, -0.02), (-0.01102, 0.1359, 0.02), (-0.009672, 0.1355, -0.02), (-0.009672, 0.1355, 0.02), (-0.00835, 0.1352, -0.02), (-0.00835, 0.1352, 0.02), (-0.00705, 0.1348, -0.02), (-0.00705, 0.1348, 0.02), (-0.005773, 0.1344, -0.02), (-0.005773, 0.1344, 0.02), (-0.004519, 0.1341, -0.02), (-0.004519, 0.1341, 0.02), (-0.003288, 0.1337, -0.02), (-0.003288, 0.1337, 0.02), (-0.002079, 0.1333, -0.02), (-0.002079, 0.1333, 0.02), (0.01138, 0.1287, -0.02), (0.01138, 0.1287, 0.02), (0.02367, 0.1234, -0.02), (0.02367, 0.1234, 0.02), (0.03478, 0.1173, -0.02), (0.03478, 0.1173, 0.02), (0.04473, 0.1106, -0.02), (0.04473, 0.1106, 0.02), (0.05351, 0.1031, -0.02), (0.05351, 0.1031, 0.02), (0.06112, 0.09485, -0.02), (0.06112, 0.09485, 0.02), (0.06755, 0.08592, -0.02), (0.06755, 0.08592, 0.02), (0.07282, 0.07626, -0.02), (0.07282, 0.07626, 0.02), (0.07691, 0.06589, -0.02), (0.07691, 0.06589, 0.02), (0.07984, 0.05479, -0.02), (0.07984, 0.05479, 0.02), (0.08159, 0.04297, -0.02), (0.08159, 0.04297, 0.02), (0.08218, 0.03043, -0.02), (0.08218, 0.03043, 0.02), (0.08188, 0.02003, -0.02), (0.08188, 0.02003, 0.02), (0.08097, 0.01007, -0.02), (0.08097, 0.01007, 0.02), (0.07947, 0.0005302, -0.02), (0.07947, 0.0005302, 0.02), (0.07735, -0.008576, -0.02), (0.07735, -0.008576, 0.02), (0.07464, -0.01725, -0.02), (0.07464, -0.01725, 0.02), (0.07132, -0.02549, -0.02), (0.07132, -0.02549, 0.02), (0.0674, -0.03331, -0.02), (0.0674, -0.03331, 0.02), (0.06288, -0.04069, -0.02), (0.06288, -0.04069, 0.02), (0.05775, -0.04764, -0.02), (0.05775, -0.04764, 0.02), (0.05202, -0.05416, -0.02), (0.05202, -0.05416, 0.02), (0.04568, -0.06025, -0.02), (0.04568, -0.06025, 0.02), (0.03874, -0.06591, -0.02), (0.03874, -0.06591, 0.02), (0.038, -0.06646, -0.02), (0.038, -0.06646, 0.02), (0.03719, -0.06704, -0.02), (0.03719, -0.06704, 0.02), (0.03632, -0.06764, -0.02), (0.03632, -0.06764, 0.02), (0.03537, -0.06827, -0.02), (0.03537, -0.06827, 0.02), (0.03436, -0.06891, -0.02), (0.03436, -0.06891, 0.02), (0.03327, -0.06958, -0.02), (0.03327, -0.06958, 0.02), (0.03212, -0.07028, -0.02), (0.03212, -0.07028, 0.02), (0.03091, -0.07099, -0.02), (0.03091, -0.07099, 0.02), (0.02962, -0.07173, -0.02), (0.02962, -0.07173, 0.02), (0.02827, -0.07249, -0.02), (0.02827, -0.07249, 0.02), (0.02684, -0.07327, -0.02), (0.02684, -0.07327, 0.02)], [], [(222, 224, 223), (222, 225, 224), (221, 225, 222), (221, 226, 225), (221, 227, 226), (220, 227, 221), (220, 228, 227), (220, 229, 228), (219, 229, 220), (219, 230, 229), (218, 230, 219), (218, 231, 230), (218, 232, 231), (217, 232, 218), (217, 233, 232), (217, 234, 233), (216, 234, 217), (216, 235, 234), (215, 235, 216), (215, 236, 235), (214, 236, 215), (213, 236, 214), (212, 236, 213), (212, 237, 236), (211, 237, 212), (210, 237, 211), (209, 237, 210), (209, 238, 237), (208, 238, 209), (207, 238, 208), (206, 238, 207), (205, 238, 206), (204, 238, 205), (203, 238, 204), (203, 239, 238), (202, 239, 203), (201, 239, 202), (200, 239, 201), (199, 239, 200), (199, 240, 239), (198, 240, 199), (197, 240, 198), (197, 241, 240), (196, 241, 197), (195, 241, 196), (195, 242, 241), (194, 242, 195), (194, 243, 242), (193, 243, 194), (193, 244, 243), (192, 244, 193), (192, 245, 244), (191, 245, 192), (191, 246, 245), (191, 247, 246), (190, 247, 191), (190, 248, 247), (190, 249, 248), (190, 250, 249), (190, 251, 250), (190, 252, 251), (189, 252, 190), (189, 253, 252), (189, 254, 253), (189, 255, 254), (189, 256, 255), (189, 257, 256), (189, 258, 257), (189, 259, 258), (188, 259, 189), (188, 260, 259), (188, 261, 260), (187, 261, 188), (187, 262, 261), (186, 262, 187), (185, 262, 186), (184, 262, 185), (184, 263, 262), (183, 263, 184), (182, 263, 183), (181, 263, 182), (181, 264, 263), (180, 264, 181), (179, 264, 180), (178, 264, 179), (178, 265, 264), (177, 265, 178), (176, 265, 177), (175, 265, 176), (174, 265, 175), (173, 265, 174), (173, 266, 265), (172, 266, 173), (171, 266, 172), (170, 266, 171), (169, 266, 170), (168, 266, 169), (168, 267, 266), (167, 267, 168), (166, 267, 167), (165, 267, 166), (164, 267, 165), (163, 267, 164), (162, 267, 163), (161, 267, 162), (160, 267, 161), (159, 267, 160), (158, 267, 159), (157, 267, 158), (156, 267, 157), (155, 267, 156), (154, 267, 155), (153, 267, 154), (152, 267, 153), (151, 267, 152), (150, 267, 151), (150, 268, 267), (149, 268, 150), (148, 268, 149), (147, 268, 148), (147, 269, 268), (146, 269, 147), (145, 269, 146), (145, 270, 269), (144, 270, 145), (144, 271, 270), (143, 271, 144), (142, 271, 143), (142, 272, 271), (141, 272, 142), (140, 272, 141), (140, 273, 272), (139, 273, 140), (139, 274, 273), (138, 274, 139), (138, 275, 274), (137, 275, 138), (136, 275, 137), (136, 276, 275), (135, 276, 136), (134, 276, 135), (133, 276, 134), (133, 277, 276), (132, 277, 133), (131, 277, 132), (130, 277, 131), (129, 277, 130), (129, 278, 277), (128, 278, 129), (127, 278, 128), (126, 278, 127), (125, 278, 126), (124, 278, 125), (124, 279, 278), (123, 279, 124), (122, 279, 123), (121, 279, 122), (120, 279, 121), (119, 279, 120), (118, 279, 119), (118, 280, 279), (117, 280, 118), (116, 280, 117), (115, 280, 116), (114, 280, 115), (113, 280, 114), (112, 280, 113), (111, 280, 112), (110, 280, 111), (109, 280, 110), (108, 280, 109), (107, 280, 108), (106, 280, 107), (105, 280, 106), (104, 280, 105), (103, 280, 104), (102, 280, 103), (101, 280, 102), (100, 280, 101), (99, 280, 100), (98, 280, 99), (97, 280, 98), (97, 281, 280), (96, 281, 97), (95, 281, 96), (94, 281, 95), (93, 281, 94), (93, 282, 281), (92, 282, 93), (91, 282, 92), (90, 58, 91), (58, 57, 91), (57, 56, 91), (56, 55, 91), (55, 54, 91), (54, 282, 91), (54, 283, 282), (54, 53, 283), (53, 284, 283), (53, 285, 284), (53, 286, 285), (53, 287, 286), (53, 288, 287), (53, 52, 288), (52, 289, 288), (52, 290, 289), (52, 291, 290), (52, 292, 291), (52, 293, 292), (52, 294, 293), (52, 295, 294), (90, 59, 58), (90, 60, 59), (90, 61, 60), (90, 62, 61), (90, 63, 62), (90, 64, 63), (90, 65, 64), (89, 65, 90), (89, 66, 65), (89, 67, 66), (89, 68, 67), (89, 69, 68), (88, 69, 89), (88, 70, 69), (87, 70, 88), (86, 70, 87), (86, 71, 70), (85, 71, 86), (85, 72, 71), (84, 72, 85), (84, 73, 72), (83, 73, 84), (82, 73, 83), (82, 74, 73), (81, 74, 82), (81, 75, 74), (80, 75, 81), (79, 75, 80), (79, 76, 75), (78, 76, 79), (78, 77, 76), (11, 13, 12), (11, 14, 13), (11, 15, 14), (10, 15, 11), (10, 16, 15), (9, 16, 10), (9, 17, 16), (9, 18, 17), (8, 18, 9), (8, 19, 18), (7, 19, 8), (7, 20, 19), (6, 20, 7), (6, 21, 20), (5, 21, 6), (5, 22, 21), (4, 22, 5), (4, 23, 22), (3, 23, 4), (3, 24, 23), (2, 24, 3), (1, 24, 2), (1, 25, 24), (0, 25, 1), (51, 25, 0), (51, 26, 25), (51, 27, 26), (50, 27, 51), (49, 27, 50), (49, 28, 27), (48, 28, 49), (48, 29, 28), (47, 29, 48), (47, 30, 29), (46, 30, 47), (45, 30, 46), (45, 31, 30), (44, 31, 45), (44, 32, 31), (43, 32, 44), (43, 33, 32), (43, 34, 33), (42, 34, 43), (42, 35, 34), (41, 35, 42), (41, 36, 35), (40, 36, 41), (40, 37, 36), (39, 37, 40), (39, 38, 37), (520, 518, 519), (521, 518, 520), (521, 517, 518), (522, 517, 521), (523, 517, 522), (523, 516, 517), (524, 516, 523), (525, 516, 524), (525, 515, 516), (526, 515, 525), (526, 514, 515), (527, 514, 526), (528, 514, 527), (528, 513, 514), (529, 513, 528), (530, 513, 529), (530, 512, 513), (531, 512, 530), (531, 511, 512), (532, 511, 531), (532, 510, 511), (532, 509, 510), (532, 508, 509), (533, 508, 532), (533, 507, 508), (533, 506, 507), (533, 505, 506), (534, 505, 533), (534, 504, 505), (534, 503, 504), (534, 502, 503), (534, 501, 502), (534, 500, 501), (534, 499, 500), (535, 499, 534), (535, 498, 499), (535, 497, 498), (535, 496, 497), (535, 495, 496), (536, 495, 535), (536, 494, 495), (536, 493, 494), (537, 493, 536), (537, 492, 493), (537, 491, 492), (538, 491, 537), (538, 490, 491), (539, 490, 538), (539, 489, 490), (540, 489, 539), (540, 488, 489), (541, 488, 540), (541, 487, 488), (542, 487, 541), (543, 487, 542), (543, 486, 487), (544, 486, 543), (545, 486, 544), (546, 486, 545), (547, 486, 546), (548, 486, 547), (548, 485, 486), (549, 485, 548), (550, 485, 549), (551, 485, 550), (552, 485, 551), (553, 485, 552), (554, 485, 553), (555, 485, 554), (555, 484, 485), (556, 484, 555), (557, 484, 556), (557, 483, 484), (558, 483, 557), (558, 482, 483), (558, 481, 482), (558, 480, 481), (559, 480, 558), (559, 479, 480), (559, 478, 479), (559, 477, 478), (560, 477, 559), (560, 476, 477), (560, 475, 476), (560, 474, 475), (561, 474, 560), (561, 473, 474), (561, 472, 473), (561, 471, 472), (561, 470, 471), (561, 469, 470), (562, 469, 561), (562, 468, 469), (562, 467, 468), (562, 466, 467), (562, 465, 466), (562, 464, 465), (563, 464, 562), (563, 463, 464), (563, 462, 463), (563, 461, 462), (563, 460, 461), (563, 459, 460), (563, 458, 459), (563, 457, 458), (563, 456, 457), (563, 455, 456), (563, 454, 455), (563, 453, 454), (563, 452, 453), (563, 451, 452), (563, 450, 451), (563, 449, 450), (563, 448, 449), (563, 447, 448), (563, 446, 447), (564, 446, 563), (564, 445, 446), (564, 444, 445), (564, 443, 444), (565, 443, 564), (565, 442, 443), (565, 441, 442), (566, 441, 565), (566, 440, 441), (567, 440, 566), (567, 439, 440), (567, 438, 439), (568, 438, 567), (568, 437, 438), (568, 436, 437), (569, 436, 568), (569, 435, 436), (570, 435, 569), (570, 434, 435), (571, 434, 570), (571, 433, 434), (571, 432, 433), (572, 432, 571), (572, 431, 432), (572, 430, 431), (572, 429, 430), (573, 429, 572), (573, 428, 429), (573, 427, 428), (573, 426, 427), (573, 425, 426), (574, 425, 573), (574, 424, 425), (574, 423, 424), (574, 422, 423), (574, 421, 422), (574, 420, 421), (575, 420, 574), (575, 419, 420), (575, 418, 419), (575, 417, 418), (575, 416, 417), (575, 415, 416), (575, 414, 415), (576, 414, 575), (576, 413, 414), (576, 412, 413), (576, 411, 412), (576, 410, 411), (576, 409, 410), (576, 408, 409), (576, 407, 408), (576, 406, 407), (576, 405, 406), (576, 404, 405), (576, 403, 404), (576, 402, 403), (576, 401, 402), (576, 400, 401), (576, 399, 400), (576, 398, 399), (576, 397, 398), (576, 396, 397), (576, 395, 396), (576, 394, 395), (576, 393, 394), (577, 393, 576), (577, 392, 393), (577, 391, 392), (577, 390, 391), (577, 389, 390), (578, 389, 577), (578, 388, 389), (578, 387, 388), (354, 386, 387), (353, 354, 387), (352, 353, 387), (351, 352, 387), (350, 351, 387), (578, 350, 387), (579, 350, 578), (349, 350, 579), (580, 349, 579), (581, 349, 580), (582, 349, 581), (583, 349, 582), (584, 349, 583), (348, 349, 584), (585, 348, 584), (586, 348, 585), (587, 348, 586), (588, 348, 587), (589, 348, 588), (590, 348, 589), (591, 348, 590), (355, 386, 354), (356, 386, 355), (357, 386, 356), (358, 386, 357), (359, 386, 358), (360, 386, 359), (361, 386, 360), (361, 385, 386), (362, 385, 361), (363, 385, 362), (364, 385, 363), (365, 385, 364), (365, 384, 385), (366, 384, 365), (366, 383, 384), (366, 382, 383), (367, 382, 366), (367, 381, 382), (368, 381, 367), (368, 380, 381), (369, 380, 368), (369, 379, 380), (369, 378, 379), (370, 378, 369), (370, 377, 378), (371, 377, 370), (371, 376, 377), (371, 375, 376), (372, 375, 371), (372, 374, 375), (373, 374, 372), (309, 307, 308), (310, 307, 309), (311, 307, 310), (311, 306, 307), (312, 306, 311), (312, 305, 306), (313, 305, 312), (314, 305, 313), (314, 304, 305), (315, 304, 314), (315, 303, 304), (316, 303, 315), (316, 302, 303), (317, 302, 316), (317, 301, 302), (318, 301, 317), (318, 300, 301), (319, 300, 318), (319, 299, 300), (320, 299, 319), (320, 298, 299), (320, 297, 298), (321, 297, 320), (321, 296, 297), (321, 347, 296), (322, 347, 321), (323, 347, 322), (323, 346, 347), (323, 345, 346), (324, 345, 323), (324, 344, 345), (325, 344, 324), (325, 343, 344), (326, 343, 325), (326, 342, 343), (326, 341, 342), (327, 341, 326), (327, 340, 341), (328, 340, 327), (328, 339, 340), (329, 339, 328), (330, 339, 329), (330, 338, 339), (331, 338, 330), (331, 337, 338), (332, 337, 331), (332, 336, 337), (333, 336, 332), (333, 335, 336), (334, 335, 333), (593, 595, 594, 592), (595, 597, 596, 594), (597, 599, 598, 596), (599, 601, 600, 598), (601, 603, 602, 600), (603, 605, 604, 602), (605, 607, 606, 604), (607, 609, 608, 606), (609, 611, 610, 608), (611, 613, 612, 610), (613, 615, 614, 612), (615, 617, 616, 614), (617, 619, 618, 616), (619, 621, 620, 618), (621, 623, 622, 620), (623, 625, 624, 622), (625, 627, 626, 624), (627, 629, 628, 626), (629, 631, 630, 628), (631, 633, 632, 630), (633, 635, 634, 632), (635, 637, 636, 634), (637, 639, 638, 636), (639, 641, 640, 638), (641, 643, 642, 640), (643, 645, 644, 642), (645, 647, 646, 644), (647, 649, 648, 646), (649, 651, 650, 648), (651, 653, 652, 650), (653, 655, 654, 652), (655, 657, 656, 654), (657, 659, 658, 656), (659, 661, 660, 658), (661, 663, 662, 660), (663, 665, 664, 662), (665, 667, 666, 664), (667, 669, 668, 666), (669, 671, 670, 668), (671, 673, 672, 670), (673, 675, 674, 672), (675, 677, 676, 674), (677, 679, 678, 676), (679, 681, 680, 678), (681, 683, 682, 680), (683, 685, 684, 682), (685, 687, 686, 684), (687, 689, 688, 686), (689, 691, 690, 688), (691, 693, 692, 690), (693, 695, 694, 692), (695, 593, 592, 694), (697, 699, 698, 696), (699, 701, 700, 698), (701, 703, 702, 700), (703, 705, 704, 702), (705, 707, 706, 704), (707, 709, 708, 706), (709, 711, 710, 708), (711, 713, 712, 710), (713, 715, 714, 712), (715, 717, 716, 714), (717, 719, 718, 716), (719, 721, 720, 718), (721, 723, 722, 720), (723, 725, 724, 722), (725, 727, 726, 724), (727, 729, 728, 726), (729, 731, 730, 728), (731, 733, 732, 730), (733, 735, 734, 732), (735, 737, 736, 734), (737, 739, 738, 736), (739, 741, 740, 738), (741, 743, 742, 740), (743, 745, 744, 742), (745, 747, 746, 744), (747, 749, 748, 746), (749, 751, 750, 748), (751, 753, 752, 750), (753, 755, 754, 752), (755, 757, 756, 754), (757, 759, 758, 756), (759, 761, 760, 758), (761, 763, 762, 760), (763, 765, 764, 762), (765, 767, 766, 764), (767, 769, 768, 766), (769, 771, 770, 768), (771, 773, 772, 770), (773, 775, 774, 772), (775, 777, 776, 774), (777, 779, 778, 776), (779, 781, 780, 778), (781, 783, 782, 780), (783, 785, 784, 782), (785, 787, 786, 784), (787, 789, 788, 786), (789, 791, 790, 788), (791, 793, 792, 790), (793, 795, 794, 792), (795, 797, 796, 794), (797, 799, 798, 796), (799, 801, 800, 798), (801, 803, 802, 800), (803, 805, 804, 802), (805, 807, 806, 804), (807, 809, 808, 806), (809, 811, 810, 808), (811, 813, 812, 810), (813, 815, 814, 812), (815, 817, 816, 814), (817, 819, 818, 816), (819, 821, 820, 818), (821, 823, 822, 820), (823, 825, 824, 822), (825, 827, 826, 824), (827, 829, 828, 826), (829, 831, 830, 828), (831, 833, 832, 830), (833, 835, 834, 832), (835, 837, 836, 834), (837, 839, 838, 836), (839, 841, 840, 838), (841, 843, 842, 840), (843, 845, 844, 842), (845, 847, 846, 844), (847, 849, 848, 846), (849, 851, 850, 848), (851, 853, 852, 850), (853, 855, 854, 852), (855, 857, 856, 854), (857, 859, 858, 856), (859, 861, 860, 858), (861, 863, 862, 860), (863, 865, 864, 862), (865, 867, 866, 864), (867, 869, 868, 866), (869, 871, 870, 868), (871, 873, 872, 870), (873, 875, 874, 872), (875, 877, 876, 874), (877, 879, 878, 876), (879, 881, 880, 878), (881, 883, 882, 880), (883, 885, 884, 882), (885, 887, 886, 884), (887, 889, 888, 886), (889, 891, 890, 888), (891, 893, 892, 890), (893, 895, 894, 892), (895, 897, 896, 894), (897, 899, 898, 896), (899, 901, 900, 898), (901, 903, 902, 900), (903, 905, 904, 902), (905, 907, 906, 904), (907, 909, 908, 906), (909, 911, 910, 908), (911, 913, 912, 910), (913, 915, 914, 912), (915, 917, 916, 914), (917, 919, 918, 916), (919, 921, 920, 918), (921, 923, 922, 920), (923, 925, 924, 922), (925, 927, 926, 924), (927, 929, 928, 926), (929, 931, 930, 928), (931, 933, 932, 930), (933, 935, 934, 932), (935, 937, 936, 934), (937, 939, 938, 936), (939, 941, 940, 938), (941, 943, 942, 940), (943, 945, 944, 942), (945, 947, 946, 944), (947, 949, 948, 946), (949, 951, 950, 948), (951, 953, 952, 950), (953, 955, 954, 952), (955, 957, 956, 954), (957, 959, 958, 956), (959, 961, 960, 958), (961, 963, 962, 960), (963, 965, 964, 962), (965, 967, 966, 964), (967, 969, 968, 966), (969, 971, 970, 968), (971, 973, 972, 970), (973, 975, 974, 972), (975, 977, 976, 974), (977, 979, 978, 976), (979, 981, 980, 978), (981, 983, 982, 980), (983, 985, 984, 982), (985, 987, 986, 984), (987, 989, 988, 986), (989, 991, 990, 988), (991, 993, 992, 990), (993, 995, 994, 992), (995, 997, 996, 994), (997, 999, 998, 996), (999, 1001, 1000, 998), (1001, 1003, 1002, 1000), (1003, 1005, 1004, 1002), (1005, 1007, 1006, 1004), (1007, 1009, 1008, 1006), (1009, 1011, 1010, 1008), (1011, 1013, 1012, 1010), (1013, 1015, 1014, 1012), (1015, 1017, 1016, 1014), (1017, 1019, 1018, 1016), (1019, 1021, 1020, 1018), (1021, 1023, 1022, 1020), (1023, 1025, 1024, 1022), (1025, 1027, 1026, 1024), (1027, 1029, 1028, 1026), (1029, 1031, 1030, 1028), (1031, 1033, 1032, 1030), (1033, 1035, 1034, 1032), (1035, 1037, 1036, 1034), (1037, 1039, 1038, 1036), (1039, 1041, 1040, 1038), (1041, 1043, 1042, 1040), (1043, 1045, 1044, 1042), (1045, 1047, 1046, 1044), (1047, 1049, 1048, 1046), (1049, 1051, 1050, 1048), (1051, 1053, 1052, 1050), (1053, 1055, 1054, 1052), (1055, 1057, 1056, 1054), (1057, 1059, 1058, 1056), (1059, 1061, 1060, 1058), (1061, 1063, 1062, 1060), (1063, 1065, 1064, 1062), (1065, 1067, 1066, 1064), (1067, 1069, 1068, 1066), (1069, 1071, 1070, 1068), (1071, 1073, 1072, 1070), (1073, 1075, 1074, 1072), (1075, 1077, 1076, 1074), (1077, 1079, 1078, 1076), (1079, 1081, 1080, 1078), (1081, 1083, 1082, 1080), (1083, 1085, 1084, 1082), (1085, 1087, 1086, 1084), (1087, 1089, 1088, 1086), (1089, 1091, 1090, 1088), (1091, 1093, 1092, 1090), (1093, 1095, 1094, 1092), (1095, 1097, 1096, 1094), (1097, 1099, 1098, 1096), (1099, 1101, 1100, 1098), (1101, 1103, 1102, 1100), (1103, 1105, 1104, 1102), (1105, 1107, 1106, 1104), (1107, 1109, 1108, 1106), (1109, 1111, 1110, 1108), (1111, 1113, 1112, 1110), (1113, 1115, 1114, 1112), (1115, 1117, 1116, 1114), (1117, 1119, 1118, 1116), (1119, 1121, 1120, 1118), (1121, 1123, 1122, 1120), (1123, 1125, 1124, 1122), (1125, 1127, 1126, 1124), (1127, 1129, 1128, 1126), (1129, 1131, 1130, 1128), (1131, 1133, 1132, 1130), (1133, 1135, 1134, 1132), (1135, 1137, 1136, 1134), (1137, 1139, 1138, 1136), (1139, 1141, 1140, 1138), (1141, 1143, 1142, 1140), (1143, 1145, 1144, 1142), (1145, 1147, 1146, 1144), (1147, 1149, 1148, 1146), (1149, 1151, 1150, 1148), (1151, 1153, 1152, 1150), (1153, 1155, 1154, 1152), (1155, 1157, 1156, 1154), (1157, 1159, 1158, 1156), (1159, 1161, 1160, 1158), (1161, 1163, 1162, 1160), (1163, 1165, 1164, 1162), (1165, 1167, 1166, 1164), (1167, 1169, 1168, 1166), (1169, 1171, 1170, 1168), (1171, 1173, 1172, 1170), (1173, 1175, 1174, 1172), (1175, 1177, 1176, 1174), (1177, 1179, 1178, 1176), (1179, 1181, 1180, 1178), (1181, 1183, 1182, 1180), (1183, 697, 696, 1182)])
me_text.polygons.foreach_set('use_smooth', [0, 0, 0, 0, 0, 0, 0, 0, 0, 0, 0, 0, 0, 0, 0, 0, 0, 0, 0, 0, 0, 0, 0, 0, 0, 0, 0, 0, 0, 0, 0, 0, 0, 0, 0, 0, 0, 0, 0, 0, 0, 0, 0, 0, 0, 0, 0, 0, 0, 0, 0, 0, 0, 0, 0, 0, 0, 0, 0, 0, 0, 0, 0, 0, 0, 0, 0, 0, 0, 0, 0, 0, 0, 0, 0, 0, 0, 0, 0, 0, 0, 0, 0, 0, 0, 0, 0, 0, 0, 0, 0, 0, 0, 0, 0, 0, 0, 0, 0, 0, 0, 0, 0, 0, 0, 0, 0, 0, 0, 0, 0, 0, 0, 0, 0, 0, 0, 0, 0, 0, 0, 0, 0, 0, 0, 0, 0, 0, 0, 0, 0, 0, 0, 0, 0, 0, 0, 0, 0, 0, 0, 0, 0, 0, 0, 0, 0, 0, 0, 0, 0, 0, 0, 0, 0, 0, 0, 0, 0, 0, 0, 0, 0, 0, 0, 0, 0, 0, 0, 0, 0, 0, 0, 0, 0, 0, 0, 0, 0, 0, 0, 0, 0, 0, 0, 0, 0, 0, 0, 0, 0, 0, 0, 0, 0, 0, 0, 0, 0, 0, 0, 0, 0, 0, 0, 0, 0, 0, 0, 0, 0, 0, 0, 0, 0, 0, 0, 0, 0, 0, 0, 0, 0, 0, 0, 0, 0, 0, 0, 0, 0, 0, 0, 0, 0, 0, 0, 0, 0, 0, 0, 0, 0, 0, 0, 0, 0, 0, 0, 0, 0, 0, 0, 0, 0, 0, 0, 0, 0, 0, 0, 0, 0, 0, 0, 0, 0, 0, 0, 0, 0, 0, 0, 0, 0, 0, 0, 0, 0, 0, 0, 0, 0, 0, 0, 0, 0, 0, 0, 0, 0, 0, 0, 0, 0, 0, 0, 0, 0, 0, 0, 0, 0, 0, 0, 0, 0, 0, 0, 0, 0, 0, 0, 0, 0, 0, 0, 0, 0, 0, 0, 0, 0, 0, 0, 0, 0, 0, 0, 0, 0, 0, 0, 0, 0, 0, 0, 0, 0, 0, 0, 0, 0, 0, 0, 0, 0, 0, 0, 0, 0, 0, 0, 0, 0, 0, 0, 0, 0, 0, 0, 0, 0, 0, 0, 0, 0, 0, 0, 0, 0, 0, 0, 0, 0, 0, 0, 0, 0, 0, 0, 0, 0, 0, 0, 0, 0, 0, 0, 0, 0, 0, 0, 0, 0, 0, 0, 0, 0, 0, 0, 0, 0, 0, 0, 0, 0, 0, 0, 0, 0, 0, 0, 0, 0, 0, 0, 0, 0, 0, 0, 0, 0, 0, 0, 0, 0, 0, 0, 0, 0, 0, 0, 0, 0, 0, 0, 0, 0, 0, 0, 0, 0, 0, 0, 0, 0, 0, 0, 0, 0, 0, 0, 0, 0, 0, 0, 0, 0, 0, 0, 0, 0, 0, 0, 0, 0, 0, 0, 0, 0, 0, 0, 0, 0, 0, 0, 0, 0, 0, 0, 0, 0, 0, 0, 0, 0, 0, 0, 0, 0, 0, 0, 0, 0, 0, 0, 0, 0, 0, 0, 0, 0, 0, 0, 0, 0, 0, 0, 0, 0, 0, 0, 0, 0, 0, 0, 0, 0, 0, 0, 0, 0, 0, 0, 0, 0, 0, 0, 0, 0, 0, 0, 0, 0, 0, 0, 0, 0, 0, 0, 0, 0, 0, 0, 0, 0, 0, 0, 0, 0, 0, 0, 0, 0, 0, 0, 0, 0, 0, 0, 0, 0, 0, 0, 0, 0, 0, 0, 0, 0, 0, 0, 0, 0, 0, 0, 0, 0, 0, 0, 0, 0, 0, 1, 1, 1, 1, 1, 1, 1, 1, 1, 1, 1, 1, 1, 1, 1, 1, 1, 1, 1, 1, 1, 1, 1, 1, 1, 1, 1, 1, 1, 1, 1, 1, 1, 1, 1, 1, 1, 1, 1, 1, 1, 1, 1, 1, 1, 1, 1, 1, 1, 1, 1, 1, 1, 1, 1, 1, 1, 1, 1, 1, 1, 1, 1, 1, 1, 1, 1, 1, 1, 1, 1, 1, 1, 1, 1, 1, 1, 1, 1, 1, 1, 1, 1, 1, 1, 1, 1, 1, 1, 1, 1, 1, 1, 1, 1, 1, 1, 1, 1, 1, 1, 1, 1, 1, 1, 1, 1, 1, 1, 1, 1, 1, 1, 1, 1, 1, 1, 1, 1, 1, 1, 1, 1, 1, 1, 1, 1, 1, 1, 1, 1, 1, 1, 1, 1, 1, 1, 1, 1, 1, 1, 1, 1, 1, 1, 1, 1, 1, 1, 1, 1, 1, 1, 1, 1, 1, 1, 1, 1, 1, 1, 1, 1, 1, 1, 1, 1, 1, 1, 1, 1, 1, 1, 1, 1, 1, 1, 1, 1, 1, 1, 1, 1, 1, 1, 1, 1, 1, 1, 1, 1, 1, 1, 1, 1, 1, 1, 1, 1, 1, 1, 1, 1, 1, 1, 1, 1, 1, 1, 1, 1, 1, 1, 1, 1, 1, 1, 1, 1, 1, 1, 1, 1, 1, 1, 1, 1, 1, 1, 1, 1, 1, 1, 1, 1, 1, 1, 1, 1, 1, 1, 1, 1, 1, 1, 1, 1, 1, 1, 1, 1, 1, 1, 1, 1, 1, 1, 1, 1, 1, 1, 1, 1, 1, 1, 1, 1, 1, 1, 1, 1, 1, 1, 1, 1, 1, 1, 1, 1, 1, 1, 1, 1, 1, 1, 1, 1, 1, 1, 1, 1, 1, 1, 1, 1, 1])
me_text.use_remesh_fix_poles = True
me_text.use_remesh_preserve_attributes = False
me_text.use_mirror_vertex_groups = False
me_text.update()

# ---- curves / text
txt_text_001 = bpy.data.curves.new('Text.001', 'FONT')
txt_text_001.dimensions = '2D'
txt_text_001.body = '?'
txt_text_001.use_path_clamp = True
txt_text_001.extrude = 0.02

# ---- objects
ob_text = bpy.data.objects.new('Text', me_text)
ob_text_001 = bpy.data.objects.new('Text.001', txt_text_001)

# ---- transforms, parenting, visibility, modifiers, constraints
ob_text.location = (0.0, 0.0, 0.0)
ob_text.rotation_euler = (1.571, 2.22e-16, 2.22e-16)
ob_text.scale = (2.0, 2.0, 2.0)
ob_text.lineart.crease_threshold = 0.0
ob_text_001.location = (-0.8502, 1.008e-08, -0.07502)
ob_text_001.rotation_euler = (1.571, 2.22e-16, 2.22e-16)
ob_text_001.lineart.crease_threshold = 0.0

# ---- collection membership
col_collection.objects.link(ob_text)
col_collection.objects.link(ob_text_001)

# ---- scene / render settings (as saved in the file)
scene.frame_start = 1; scene.frame_end = 250; scene.frame_set(1)
scene.render.engine = 'CYCLES'
scene.cycles.use_denoising = False
scene.cycles.samples = 128
scene.cycles.sampling_pattern = 'TABULATED_SOBOL'
scene.cycles.use_adaptive_sampling = False
scene.cycles.use_light_tree = False
scene.view_settings.view_transform = 'Filmic'
bpy.context.view_layer.update()

# ---- added for rendering (the .blend has no active camera and no usable light): camera, sun
cam_auto = bpy.data.cameras.new('AutoCamera')
cam_auto.lens = 50.0
cam_auto.sensor_width = 36.0
cam_auto.clip_end = 1000.0
ob_auto_camera = bpy.data.objects.new('AutoCamera', cam_auto)
scene.collection.objects.link(ob_auto_camera)
ob_auto_camera.location = (0.989867, -1.59935, 1.12148)
ob_auto_camera.rotation_euler = (1.09748, -7.21219e-08, 0.694738)
scene.camera = ob_auto_camera
light_auto_sun = bpy.data.lights.new('AutoSun', 'SUN')
light_auto_sun.energy = 3.0
light_auto_sun.angle = 0.0523599
ob_auto_sun = bpy.data.objects.new('AutoSun', light_auto_sun)
scene.collection.objects.link(ob_auto_sun)
ob_auto_sun.rotation_euler = (0.872665, 0.174533, 0.523599)
bpy.context.view_layer.update()
